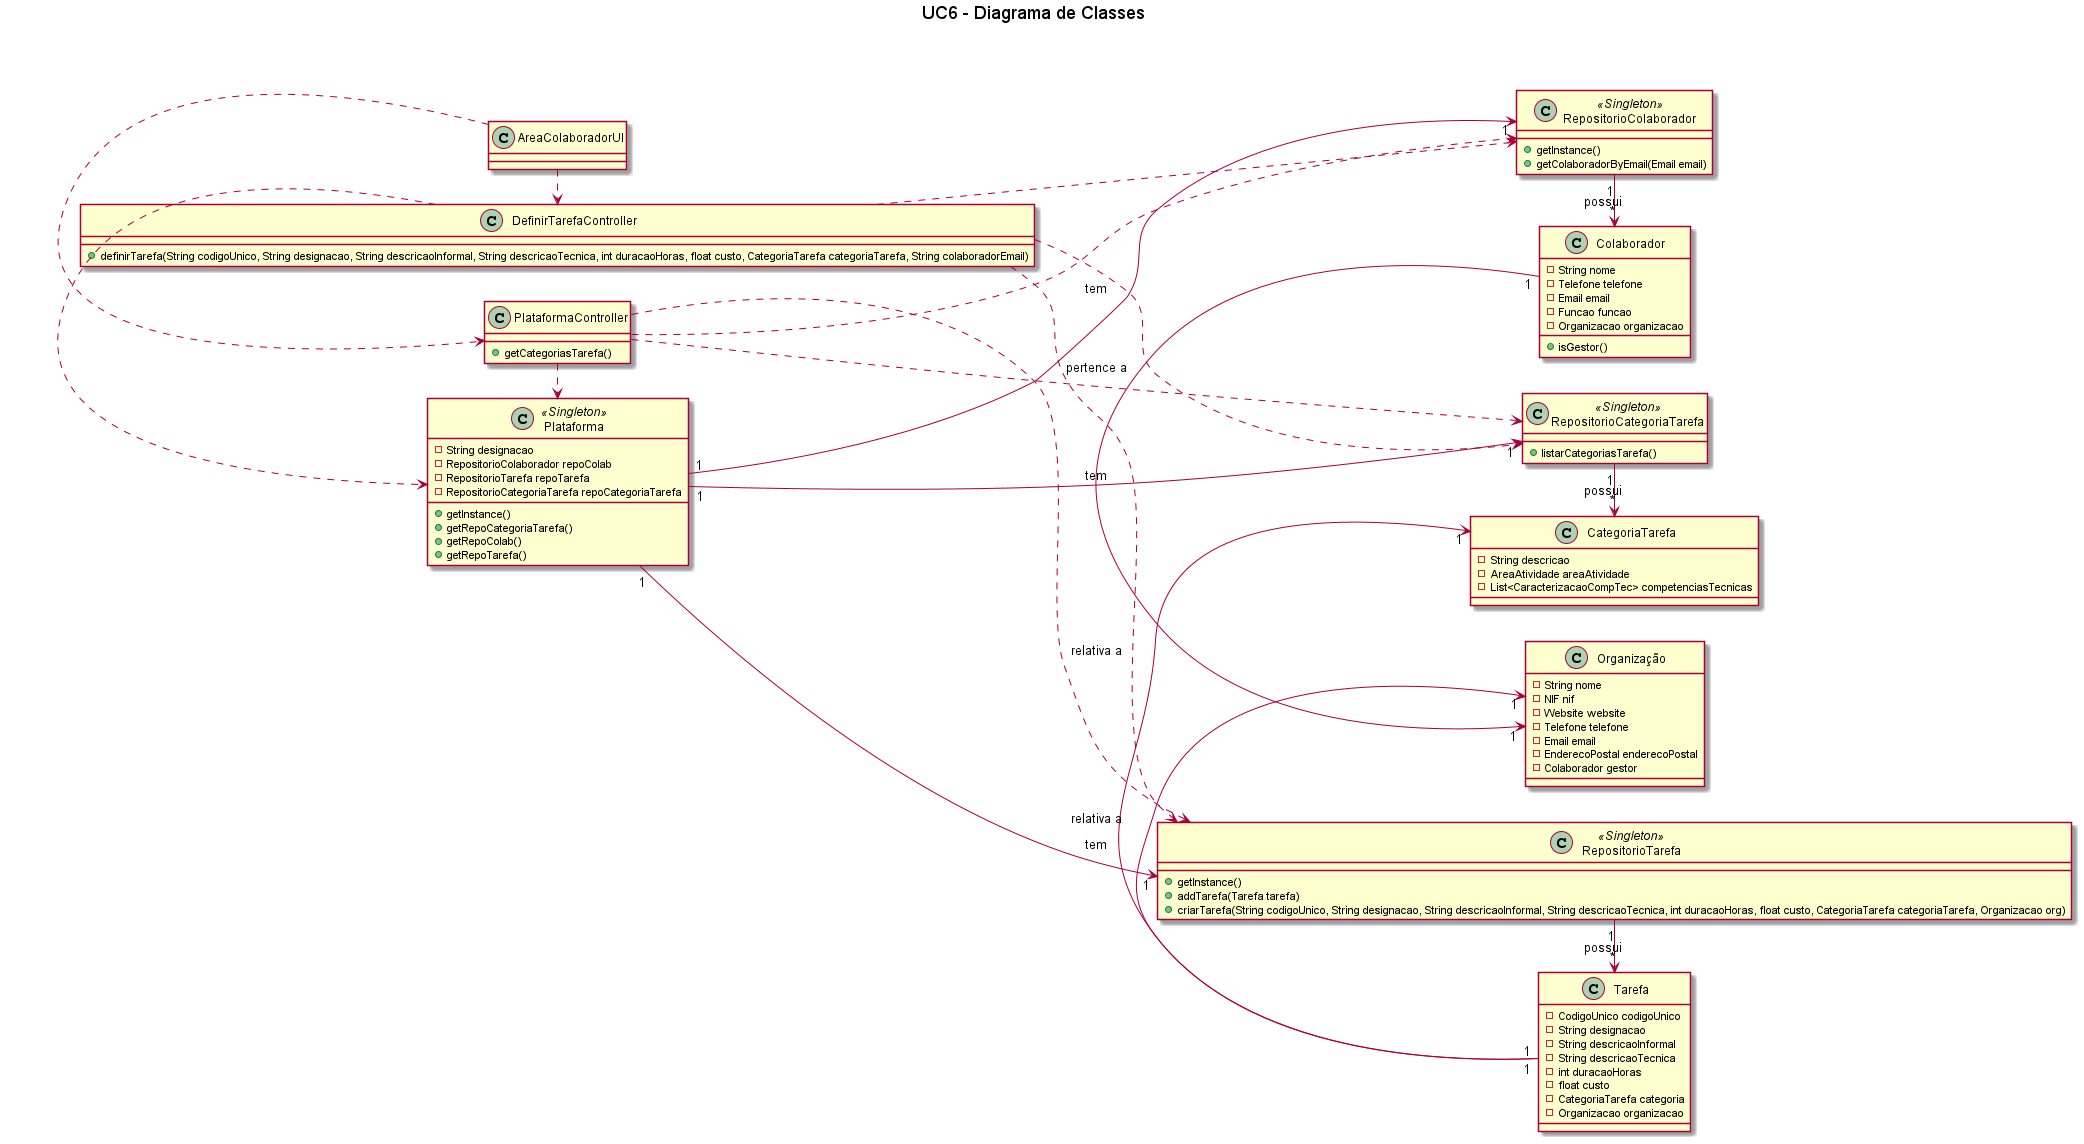

The diagram above was rendered by PlantUML. Its source (embedded in the PNG):
@startuml

left to right direction

title UC6 - Diagrama de Classes \n

Class Plataforma <<Singleton>> {
    -String designacao
    -RepositorioColaborador repoColab
    -RepositorioTarefa repoTarefa
    -RepositorioCategoriaTarefa repoCategoriaTarefa

    +getInstance()
    +getRepoCategoriaTarefa()
    +getRepoColab()
    +getRepoTarefa()

}

Class PlataformaController {
    +getCategoriasTarefa()
}

Class Colaborador {
    - String nome
    - Telefone telefone
    - Email email
    - Funcao funcao
    - Organizacao organizacao
    +isGestor()
}

Class Tarefa {
    - CodigoUnico codigoUnico
    - String designacao
    - String descricaoInformal
    - String descricaoTecnica
    - int duracaoHoras
    - float custo
    - CategoriaTarefa categoria
    - Organizacao organizacao
}

Class Organização {
    - String nome
    - NIF nif
    - Website website
    - Telefone telefone
    - Email email
    - EnderecoPostal enderecoPostal
    - Colaborador gestor
}

Class CategoriaTarefa {
    -String descricao
    -AreaAtividade areaAtividade
    -List<CaracterizacaoCompTec> competenciasTecnicas
}

Class AreaColaboradorUI {
}

Class DefinirTarefaController {
    +definirTarefa(String codigoUnico, String designacao, String descricaoInformal, String descricaoTecnica, int duracaoHoras, float custo, CategoriaTarefa categoriaTarefa, String colaboradorEmail)

}


Class RepositorioColaborador <<Singleton>> {
    +getInstance()
    +getColaboradorByEmail(Email email)                         
}

Class RepositorioTarefa <<Singleton>> {
    +getInstance()
    +addTarefa(Tarefa tarefa)
    +criarTarefa(String codigoUnico, String designacao, String descricaoInformal, String descricaoTecnica, int duracaoHoras, float custo, CategoriaTarefa categoriaTarefa, Organizacao org)
                                         
}

Class RepositorioCategoriaTarefa <<Singleton>> {
    +listarCategoriasTarefa()
}

AreaColaboradorUI .> DefinirTarefaController
AreaColaboradorUI .> PlataformaController

PlataformaController .> RepositorioColaborador
PlataformaController .> RepositorioTarefa
PlataformaController .> RepositorioCategoriaTarefa
PlataformaController .> Plataforma

DefinirTarefaController .> Plataforma
DefinirTarefaController .> RepositorioCategoriaTarefa
DefinirTarefaController .> RepositorioColaborador
DefinirTarefaController .> RepositorioTarefa

Plataforma "1" -down-> "1" RepositorioTarefa: tem
Plataforma "1" -down-> "1" RepositorioCategoriaTarefa: tem
Plataforma "1" -down-> "1" RepositorioColaborador: tem

RepositorioCategoriaTarefa "1" -> "*" CategoriaTarefa: possui
RepositorioColaborador "1" -> "*" Colaborador: possui
RepositorioTarefa "1" -> "*" Tarefa: possui

Colaborador "1" -> "1" Organização: pertence a
Tarefa "1" -> "1" Organização: relativa a
Tarefa "1" -> "1" CategoriaTarefa: relativa a


@enduml